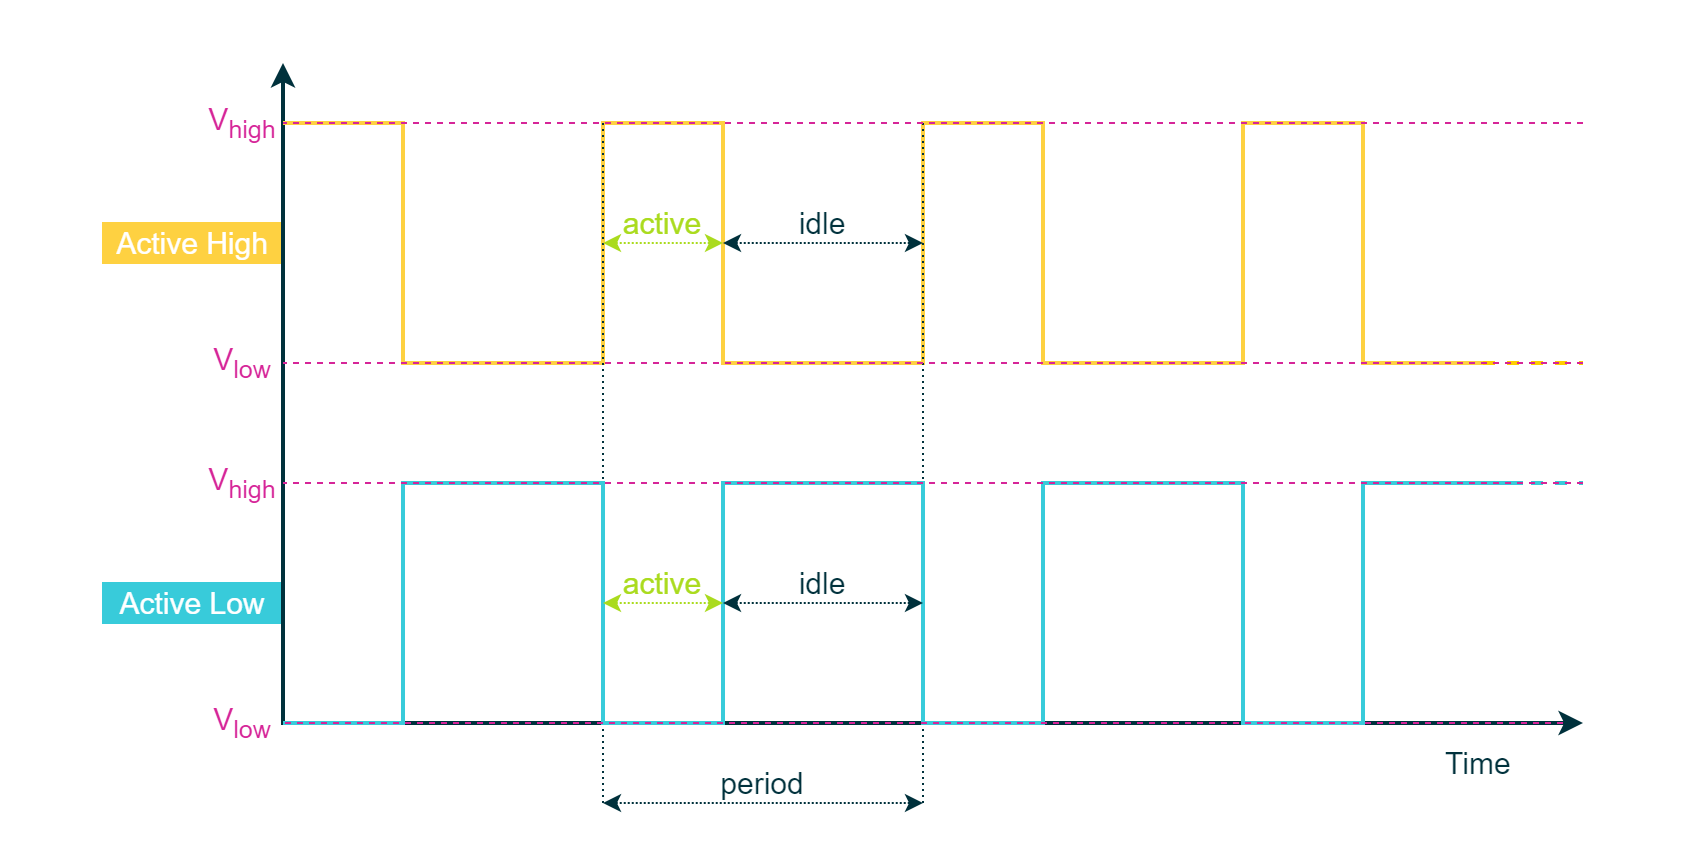

The diagram above was exported from draw.io. Its source (the exported page's mxGraphModel, read from the mxfile embedded in the PNG):
<mxGraphModel dx="2085" dy="853" grid="1" gridSize="10" guides="1" tooltips="1" connect="1" arrows="1" fold="1" page="1" pageScale="1" pageWidth="850" pageHeight="1100" math="0" shadow="0">
  <root>
    <mxCell id="0" />
    <mxCell id="1" parent="0" />
    <mxCell id="oi2x-YISQlQot_rrgYAs-1" value="" style="rounded=0;whiteSpace=wrap;html=1;strokeColor=#00313C;strokeWidth=2;fontFamily=Arial;fontSize=20;fontColor=#FFFFFF;fillColor=#00313C;opacity=0;" parent="1" vertex="1">
      <mxGeometry x="-20" y="500" width="840" height="430" as="geometry" />
    </mxCell>
    <mxCell id="oi2x-YISQlQot_rrgYAs-3" value="&lt;font style=&quot;font-size: 15px;&quot;&gt;Active High&lt;/font&gt;" style="rounded=0;whiteSpace=wrap;html=1;fillColor=#FED141;strokeColor=#FED141;fontColor=#FFFFFF;fontSize=10;" parent="1" vertex="1">
      <mxGeometry x="30" y="610" width="90" height="20" as="geometry" />
    </mxCell>
    <mxCell id="oi2x-YISQlQot_rrgYAs-4" value="&lt;span style=&quot;font-size: 15px;&quot;&gt;Active Low&lt;/span&gt;" style="rounded=0;whiteSpace=wrap;html=1;fillColor=#38CBDA;strokeColor=#38CBDA;fontColor=#FFFFFF;fontSize=10;" parent="1" vertex="1">
      <mxGeometry x="30" y="790" width="90" height="20" as="geometry" />
    </mxCell>
    <mxCell id="oi2x-YISQlQot_rrgYAs-5" value="" style="endArrow=classic;html=1;strokeWidth=2;startArrow=classic;startFill=1;rounded=0;fontFamily=Arial;fillColor=#00313C;strokeColor=#00313C;" parent="1" edge="1">
      <mxGeometry width="50" height="50" relative="1" as="geometry">
        <mxPoint x="770" y="860" as="sourcePoint" />
        <mxPoint x="120" y="530" as="targetPoint" />
        <Array as="points">
          <mxPoint x="120" y="860" />
        </Array>
      </mxGeometry>
    </mxCell>
    <mxCell id="oi2x-YISQlQot_rrgYAs-6" value="&lt;font color=&quot;#00313c&quot; style=&quot;font-size: 15px;&quot;&gt;Time&amp;nbsp;&lt;/font&gt;" style="rounded=0;whiteSpace=wrap;html=1;strokeColor=none;strokeWidth=1;fillColor=none;fontFamily=Arial;fontSize=12;fontColor=#000000;align=center;" parent="1" vertex="1">
      <mxGeometry x="680" y="870" width="80" height="20" as="geometry" />
    </mxCell>
    <mxCell id="oi2x-YISQlQot_rrgYAs-7" value="" style="endArrow=none;dashed=1;html=1;labelBackgroundColor=none;strokeColor=#FFCD00;strokeWidth=2;fillColor=#FFCD00;fontFamily=Arial;fontSize=11;fontColor=#8637BA;" parent="1" edge="1">
      <mxGeometry width="50" height="50" relative="1" as="geometry">
        <mxPoint x="720" y="680" as="sourcePoint" />
        <mxPoint x="770" y="680" as="targetPoint" />
      </mxGeometry>
    </mxCell>
    <mxCell id="oi2x-YISQlQot_rrgYAs-9" value="" style="endArrow=none;html=1;rounded=0;strokeColor=#FED141;strokeWidth=2;fontFamily=Arial;fontSize=20;fontColor=#931241;fillColor=#FED141;exitX=1;exitY=0.5;exitDx=0;exitDy=0;" parent="1" source="oi2x-YISQlQot_rrgYAs-29" edge="1">
      <mxGeometry width="50" height="50" relative="1" as="geometry">
        <mxPoint x="120" y="680" as="sourcePoint" />
        <mxPoint x="720" y="680" as="targetPoint" />
        <Array as="points">
          <mxPoint x="120" y="560" />
          <mxPoint x="180" y="560" />
          <mxPoint x="180" y="680" />
          <mxPoint x="280" y="680" />
          <mxPoint x="280" y="560" />
          <mxPoint x="340" y="560" />
          <mxPoint x="340" y="680" />
          <mxPoint x="440" y="680" />
          <mxPoint x="440" y="560" />
          <mxPoint x="500" y="560" />
          <mxPoint x="500" y="680" />
          <mxPoint x="600" y="680" />
          <mxPoint x="600" y="560" />
          <mxPoint x="660" y="560" />
          <mxPoint x="660" y="680" />
        </Array>
      </mxGeometry>
    </mxCell>
    <mxCell id="oi2x-YISQlQot_rrgYAs-10" value="" style="endArrow=none;dashed=1;html=1;labelBackgroundColor=none;strokeColor=#38CBDA;strokeWidth=2;fillColor=#38CBDA;fontFamily=Arial;fontSize=11;fontColor=#8637BA;" parent="1" edge="1">
      <mxGeometry width="50" height="50" relative="1" as="geometry">
        <mxPoint x="720" y="740" as="sourcePoint" />
        <mxPoint x="770" y="740" as="targetPoint" />
      </mxGeometry>
    </mxCell>
    <mxCell id="oi2x-YISQlQot_rrgYAs-11" value="" style="endArrow=none;dashed=1;html=1;dashPattern=1 2;labelBackgroundColor=none;strokeColor=#00313C;strokeWidth=1;fillColor=#00313C;fontFamily=Arial;fontSize=10;fontColor=#0067B9;entryX=0;entryY=1;entryDx=0;entryDy=0;" parent="1" target="oi2x-YISQlQot_rrgYAs-14" edge="1">
      <mxGeometry width="50" height="50" relative="1" as="geometry">
        <mxPoint x="280" y="560" as="sourcePoint" />
        <mxPoint x="280" y="560" as="targetPoint" />
        <Array as="points" />
      </mxGeometry>
    </mxCell>
    <mxCell id="oi2x-YISQlQot_rrgYAs-12" value="" style="endArrow=none;dashed=1;html=1;dashPattern=1 2;labelBackgroundColor=none;strokeColor=#00313C;strokeWidth=1;fillColor=#00313C;fontFamily=Arial;fontSize=10;fontColor=#0067B9;entryX=1;entryY=1;entryDx=0;entryDy=0;" parent="1" target="oi2x-YISQlQot_rrgYAs-14" edge="1">
      <mxGeometry width="50" height="50" relative="1" as="geometry">
        <mxPoint x="440" y="560" as="sourcePoint" />
        <mxPoint x="440" y="560" as="targetPoint" />
      </mxGeometry>
    </mxCell>
    <mxCell id="oi2x-YISQlQot_rrgYAs-13" value="" style="endArrow=classic;startArrow=classic;html=1;labelBackgroundColor=none;strokeColor=#00313C;strokeWidth=1;fillColor=#00313C;fontFamily=Arial;fontSize=8;fontColor=#0067B9;dashed=1;dashPattern=1 1;" parent="1" edge="1">
      <mxGeometry width="50" height="50" relative="1" as="geometry">
        <mxPoint x="280" y="900" as="sourcePoint" />
        <mxPoint x="440" y="900" as="targetPoint" />
      </mxGeometry>
    </mxCell>
    <mxCell id="oi2x-YISQlQot_rrgYAs-14" value="&lt;font color=&quot;#00313c&quot; style=&quot;font-size: 15px;&quot;&gt;period&lt;/font&gt;" style="rounded=0;whiteSpace=wrap;html=1;strokeColor=none;strokeWidth=1;fillColor=none;fontFamily=Arial;fontSize=8;fontColor=#4DB182;align=center;" parent="1" vertex="1">
      <mxGeometry x="280" y="880" width="160" height="20" as="geometry" />
    </mxCell>
    <mxCell id="oi2x-YISQlQot_rrgYAs-18" value="&lt;font color=&quot;#aadb1e&quot; style=&quot;font-size: 15px;&quot;&gt;active&lt;/font&gt;" style="rounded=0;whiteSpace=wrap;html=1;strokeColor=none;strokeWidth=1;fillColor=none;fontFamily=Arial;fontSize=8;fontColor=#4DB182;align=center;" parent="1" vertex="1">
      <mxGeometry x="280" y="600" width="60" height="20" as="geometry" />
    </mxCell>
    <mxCell id="oi2x-YISQlQot_rrgYAs-19" value="" style="endArrow=classic;startArrow=classic;html=1;labelBackgroundColor=none;strokeColor=#AADB1E;strokeWidth=1;fillColor=#AADB1E;fontFamily=Arial;fontSize=8;fontColor=#0067B9;dashed=1;dashPattern=1 1;" parent="1" edge="1">
      <mxGeometry width="50" height="50" relative="1" as="geometry">
        <mxPoint x="280" y="620" as="sourcePoint" />
        <mxPoint x="340" y="620" as="targetPoint" />
      </mxGeometry>
    </mxCell>
    <mxCell id="oi2x-YISQlQot_rrgYAs-20" value="" style="endArrow=classic;startArrow=classic;html=1;labelBackgroundColor=none;strokeColor=#00313C;strokeWidth=1;fillColor=#00313C;fontFamily=Arial;fontSize=8;fontColor=#0067B9;dashed=1;dashPattern=1 1;" parent="1" edge="1">
      <mxGeometry width="50" height="50" relative="1" as="geometry">
        <mxPoint x="340" y="620" as="sourcePoint" />
        <mxPoint x="440" y="620" as="targetPoint" />
      </mxGeometry>
    </mxCell>
    <mxCell id="oi2x-YISQlQot_rrgYAs-21" value="&lt;font color=&quot;#00313c&quot; style=&quot;font-size: 15px;&quot;&gt;idle&lt;/font&gt;" style="rounded=0;whiteSpace=wrap;html=1;strokeColor=none;strokeWidth=1;fillColor=none;fontFamily=Arial;fontSize=8;fontColor=#4DB182;align=center;" parent="1" vertex="1">
      <mxGeometry x="340" y="600" width="100" height="20" as="geometry" />
    </mxCell>
    <mxCell id="oi2x-YISQlQot_rrgYAs-22" value="" style="endArrow=none;html=1;rounded=0;strokeColor=#38CBDA;strokeWidth=2;fontFamily=Arial;fontSize=20;fontColor=#931241;fillColor=#38CBDA;" parent="1" edge="1">
      <mxGeometry width="50" height="50" relative="1" as="geometry">
        <mxPoint x="120" y="860" as="sourcePoint" />
        <mxPoint x="740" y="740" as="targetPoint" />
        <Array as="points">
          <mxPoint x="120" y="860" />
          <mxPoint x="180" y="860" />
          <mxPoint x="180" y="740" />
          <mxPoint x="280" y="740" />
          <mxPoint x="280" y="860" />
          <mxPoint x="340" y="860" />
          <mxPoint x="340" y="740" />
          <mxPoint x="440" y="740" />
          <mxPoint x="440" y="860" />
          <mxPoint x="500" y="860" />
          <mxPoint x="500" y="740" />
          <mxPoint x="600" y="740" />
          <mxPoint x="600" y="860" />
          <mxPoint x="660" y="860" />
          <mxPoint x="660" y="740" />
        </Array>
      </mxGeometry>
    </mxCell>
    <mxCell id="oi2x-YISQlQot_rrgYAs-24" value="&lt;font color=&quot;#aadb1e&quot; style=&quot;font-size: 15px;&quot;&gt;active&lt;/font&gt;" style="rounded=0;whiteSpace=wrap;html=1;strokeColor=none;strokeWidth=1;fillColor=none;fontFamily=Arial;fontSize=8;fontColor=#4DB182;align=center;" parent="1" vertex="1">
      <mxGeometry x="280" y="780" width="60" height="20" as="geometry" />
    </mxCell>
    <mxCell id="oi2x-YISQlQot_rrgYAs-25" value="" style="endArrow=classic;startArrow=classic;html=1;labelBackgroundColor=none;strokeColor=#AADB1E;strokeWidth=1;fillColor=#AADB1E;fontFamily=Arial;fontSize=8;fontColor=#0067B9;dashed=1;dashPattern=1 1;" parent="1" edge="1">
      <mxGeometry width="50" height="50" relative="1" as="geometry">
        <mxPoint x="280" y="800" as="sourcePoint" />
        <mxPoint x="340" y="800" as="targetPoint" />
      </mxGeometry>
    </mxCell>
    <mxCell id="oi2x-YISQlQot_rrgYAs-27" value="&lt;font color=&quot;#00313c&quot; style=&quot;font-size: 15px;&quot;&gt;idle&lt;/font&gt;" style="rounded=0;whiteSpace=wrap;html=1;strokeColor=none;strokeWidth=1;fillColor=none;fontFamily=Arial;fontSize=8;fontColor=#4DB182;align=center;" parent="1" vertex="1">
      <mxGeometry x="340" y="780" width="100" height="20" as="geometry" />
    </mxCell>
    <mxCell id="oi2x-YISQlQot_rrgYAs-28" value="" style="endArrow=classic;startArrow=classic;html=1;labelBackgroundColor=none;strokeColor=#00313C;strokeWidth=1;fillColor=#00313C;fontFamily=Arial;fontSize=8;fontColor=#0067B9;dashed=1;dashPattern=1 1;" parent="1" edge="1">
      <mxGeometry width="50" height="50" relative="1" as="geometry">
        <mxPoint x="340" y="800" as="sourcePoint" />
        <mxPoint x="440" y="800" as="targetPoint" />
      </mxGeometry>
    </mxCell>
    <mxCell id="oi2x-YISQlQot_rrgYAs-29" value="&lt;span style=&quot;font-size: 15px;&quot;&gt;&lt;font color=&quot;#d62598&quot;&gt;V&lt;sub style=&quot;&quot;&gt;high&lt;/sub&gt;&lt;/font&gt;&lt;/span&gt;" style="rounded=0;whiteSpace=wrap;html=1;strokeColor=none;strokeWidth=1;fillColor=none;fontFamily=Arial;fontSize=8;fontColor=#4DB182;align=center;" parent="1" vertex="1">
      <mxGeometry x="80" y="550" width="40" height="20" as="geometry" />
    </mxCell>
    <mxCell id="oi2x-YISQlQot_rrgYAs-30" value="" style="endArrow=none;html=1;strokeWidth=1;rounded=0;strokeColor=#D62598;fontFamily=Arial;fontSize=20;fontColor=#101820;fillColor=#D62598;dashed=1;" parent="1" edge="1">
      <mxGeometry width="50" height="50" relative="1" as="geometry">
        <mxPoint x="770" y="560" as="sourcePoint" />
        <mxPoint x="120" y="560" as="targetPoint" />
        <Array as="points" />
      </mxGeometry>
    </mxCell>
    <mxCell id="oi2x-YISQlQot_rrgYAs-31" value="&lt;span style=&quot;font-size: 15px;&quot;&gt;&lt;font color=&quot;#d62598&quot;&gt;V&lt;sub style=&quot;&quot;&gt;low&lt;/sub&gt;&lt;/font&gt;&lt;/span&gt;" style="rounded=0;whiteSpace=wrap;html=1;strokeColor=none;strokeWidth=1;fillColor=none;fontFamily=Arial;fontSize=8;fontColor=#4DB182;align=center;" parent="1" vertex="1">
      <mxGeometry x="80" y="670" width="40" height="20" as="geometry" />
    </mxCell>
    <mxCell id="oi2x-YISQlQot_rrgYAs-32" value="" style="endArrow=none;html=1;strokeWidth=1;rounded=0;strokeColor=#D62598;fontFamily=Arial;fontSize=20;fontColor=#101820;fillColor=#D62598;dashed=1;" parent="1" edge="1">
      <mxGeometry width="50" height="50" relative="1" as="geometry">
        <mxPoint x="770" y="680" as="sourcePoint" />
        <mxPoint x="120" y="680" as="targetPoint" />
        <Array as="points" />
      </mxGeometry>
    </mxCell>
    <mxCell id="oi2x-YISQlQot_rrgYAs-37" value="&lt;span style=&quot;font-size: 15px;&quot;&gt;&lt;font color=&quot;#d62598&quot;&gt;V&lt;sub style=&quot;&quot;&gt;high&lt;/sub&gt;&lt;/font&gt;&lt;/span&gt;" style="rounded=0;whiteSpace=wrap;html=1;strokeColor=none;strokeWidth=1;fillColor=none;fontFamily=Arial;fontSize=8;fontColor=#4DB182;align=center;" parent="1" vertex="1">
      <mxGeometry x="80" y="730" width="40" height="20" as="geometry" />
    </mxCell>
    <mxCell id="oi2x-YISQlQot_rrgYAs-38" value="" style="endArrow=none;html=1;strokeWidth=1;rounded=0;strokeColor=#D62598;fontFamily=Arial;fontSize=20;fontColor=#101820;fillColor=#D62598;dashed=1;" parent="1" edge="1">
      <mxGeometry width="50" height="50" relative="1" as="geometry">
        <mxPoint x="770" y="740" as="sourcePoint" />
        <mxPoint x="120" y="740" as="targetPoint" />
        <Array as="points" />
      </mxGeometry>
    </mxCell>
    <mxCell id="oi2x-YISQlQot_rrgYAs-79" value="&lt;span style=&quot;font-size: 15px;&quot;&gt;&lt;font color=&quot;#d62598&quot;&gt;V&lt;sub style=&quot;&quot;&gt;low&lt;/sub&gt;&lt;/font&gt;&lt;/span&gt;" style="rounded=0;whiteSpace=wrap;html=1;strokeColor=none;strokeWidth=1;fillColor=none;fontFamily=Arial;fontSize=8;fontColor=#4DB182;align=center;" parent="1" vertex="1">
      <mxGeometry x="80" y="850" width="40" height="20" as="geometry" />
    </mxCell>
    <mxCell id="oi2x-YISQlQot_rrgYAs-80" value="" style="endArrow=none;html=1;strokeWidth=1;rounded=0;strokeColor=#D62598;fontFamily=Arial;fontSize=20;fontColor=#101820;fillColor=#D62598;dashed=1;" parent="1" edge="1">
      <mxGeometry width="50" height="50" relative="1" as="geometry">
        <mxPoint x="760" y="860" as="sourcePoint" />
        <mxPoint x="120" y="860" as="targetPoint" />
        <Array as="points" />
      </mxGeometry>
    </mxCell>
  </root>
</mxGraphModel>